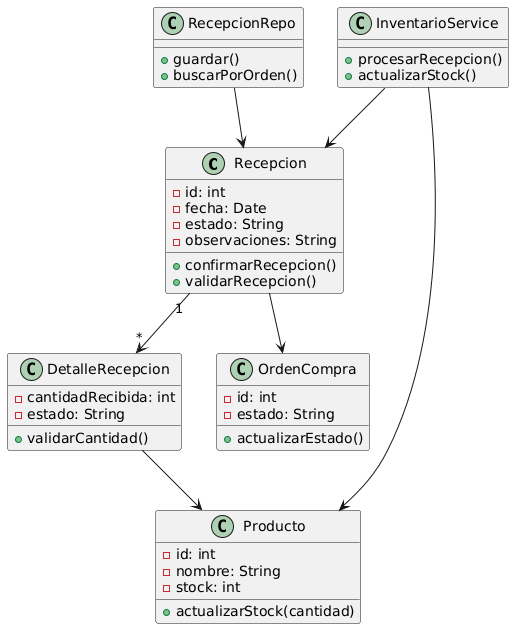

The diagram above was rendered by PlantUML. Its source (embedded in the PNG):
@startuml
class Recepcion {
  -id: int
  -fecha: Date
  -estado: String
  -observaciones: String
  +confirmarRecepcion()
  +validarRecepcion()
}

class DetalleRecepcion {
  -cantidadRecibida: int
  -estado: String
  +validarCantidad()
}

class OrdenCompra {
  -id: int
  -estado: String
  +actualizarEstado()
}

class Producto {
  -id: int
  -nombre: String
  -stock: int
  +actualizarStock(cantidad)
}

class InventarioService {
  +procesarRecepcion()
  +actualizarStock()
}

class RecepcionRepo {
  +guardar()
  +buscarPorOrden()
}

Recepcion "1" --> "*" DetalleRecepcion
DetalleRecepcion --> Producto
Recepcion --> OrdenCompra
InventarioService --> Recepcion
InventarioService --> Producto
RecepcionRepo --> Recepcion
@enduml